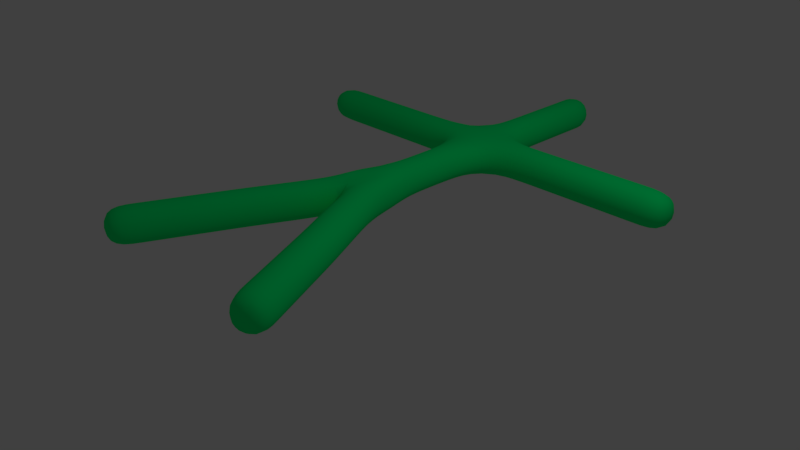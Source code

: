# Source: PlayerModel.blend  (saved by Blender 2.77.0; exported with 4.5.12 LTS)
import bpy
from mathutils import Matrix  # noqa: F401  (used for matrix-valued properties, if any)

bpy.ops.wm.read_factory_settings(use_empty=True)
scene = bpy.context.scene
scene.name = 'Scene'

# ---- collections
col_collection_1 = bpy.data.collections.new('Collection 1'); scene.collection.children.link(col_collection_1)

# ---- materials (node trees are filled in below, after node groups)
mat_material = bpy.data.materials.new('Material')
mat_material.alpha_threshold = 0.0
mat_material.use_transparent_shadow = False
mat_material.diffuse_color = (0.0, 1.0, 0.2033, 1.0)
mat_material.roughness = 0.5
mat_material.line_color = (0.0, 0.0, 0.0, 1.0)

# ---- material node trees

# ---- world
world_world = bpy.data.worlds.new('World'); scene.world = world_world
world_world.color = (0.05088, 0.05088, 0.05088)
world_world.use_sun_shadow = False
world_world.sun_shadow_jitter_overblur = 0.0
world_world.cycles.sampling_method = 'MANUAL'

# ---- cameras
cam_camera = bpy.data.cameras.new('Camera')
cam_camera.clip_end = 100.0
cam_camera.lens = 35.0
cam_camera.sensor_width = 32.0
cam_camera.sensor_height = 18.0
cam_camera.ortho_scale = 7.314
cam_camera.dof.focus_distance = 0.0
cam_camera.dof.aperture_fstop = 128.0

# ---- lights
light_lamp = bpy.data.lights.new('Lamp', 'POINT')
light_lamp.transmission_factor = 0.0
light_lamp.cutoff_distance = 30.0
light_lamp.energy = 100.0
light_lamp.shadow_buffer_clip_start = 1.001
light_lamp.shadow_soft_size = 0.1
light_lamp.shadow_maximum_resolution = 0.006
light_lamp.use_absolute_resolution = True

# ---- meshes
me_cube = bpy.data.meshes.new('Cube')
me_cube.from_pydata([(3.0, 2.0, 0.9), (1.4, -2.9, 0.9), (0.7, -1.4, 0.9), (1.6, 2.0, 0.9), (-3.0, 2.0, 0.9), (0.0, 4.3, 0.9), (0.0, 2.0, 0.9), (0.0, 0.0, 0.9), (-1.4, -2.9, 0.9), (-0.7, -1.4, 0.9), (0.0, 2.4, 0.9), (0.0, 3.6, 0.9), (-1.6, 2.0, 0.9), (0.0, 3.0, 0.9)], [(3, 0), (11, 5), (7, 6), (2, 7), (1, 2), (6, 10), (13, 11), (6, 3), (10, 13), (12, 4), (9, 7), (8, 9), (6, 12)], [])
me_cube.materials.append(mat_material)
me_cube.use_remesh_preserve_volume = False
me_cube.use_remesh_preserve_attributes = False
me_cube.use_mirror_vertex_groups = False
me_cube.update()
arm_armature = bpy.data.armatures.new('Armature')  # bones are not reproduced

# ---- objects
ob_armature = bpy.data.objects.new('Armature', arm_armature)
ob_cube = bpy.data.objects.new('Cube', me_cube)
ob_lamp = bpy.data.objects.new('Lamp', light_lamp)
ob_camera = bpy.data.objects.new('Camera', cam_camera)

# ---- transforms, parenting, visibility, modifiers, constraints
ob_armature.location = (0.0, 4.123, -1.823)
ob_armature.rotation_euler = (1.571, -0.0, 0.0)
ob_armature.show_in_front = True
ob_armature.lineart.crease_threshold = 0.0
ob_cube.location = (0.0, 4.123, -1.823)
ob_cube.rotation_euler = (1.571, -0.0, 0.0)
ob_cube.lock_rotations_4d = False
ob_cube.empty_display_type = 'ARROWS'
ob_cube.lineart.crease_threshold = 0.0
_vg = ob_cube.vertex_groups.new(name='Bone.00')
_vg.add([0, 3], 1.0, 'REPLACE')
_vg = ob_cube.vertex_groups.new(name='Bone.07')
_vg.add([3, 6], 1.0, 'REPLACE')
_vg = ob_cube.vertex_groups.new(name='Bone.02')
_vg.add([6, 7], 1.0, 'REPLACE')
_vg = ob_cube.vertex_groups.new(name='Bone.03')
_vg.add([2, 7], 1.0, 'REPLACE')
_vg = ob_cube.vertex_groups.new(name='Bone.04')
_vg.add([1, 2], 1.0, 'REPLACE')
_vg = ob_cube.vertex_groups.new(name='Bone.10')
_vg.add([7, 9], 1.0, 'REPLACE')
_vg = ob_cube.vertex_groups.new(name='Bone.11')
_vg.add([8, 9], 1.0, 'REPLACE')
_vg = ob_cube.vertex_groups.new(name='Bone.05')
_vg.add([6, 10], 1.0, 'REPLACE')
_vg = ob_cube.vertex_groups.new(name='Bone.08')
_vg.add([10, 13], 1.0, 'REPLACE')
_vg = ob_cube.vertex_groups.new(name='Bone.06')
_vg.add([11, 13], 1.0, 'REPLACE')
_vg = ob_cube.vertex_groups.new(name='Bone.01')
_vg.add([5, 11], 1.0, 'REPLACE')
_vg = ob_cube.vertex_groups.new(name='Bone.12')
_vg.add([6, 12], 1.0, 'REPLACE')
_vg = ob_cube.vertex_groups.new(name='Bone.09')
_vg.add([4, 12], 1.0, 'REPLACE')
_m = ob_cube.modifiers.new('Skin', 'SKIN')
_m.use_smooth_shade = True
_m = ob_cube.modifiers.new('Armature', 'ARMATURE')
_m.object = ob_armature
_m.use_deform_preserve_volume = True
_m = ob_cube.modifiers.new('Subsurf', 'SUBSURF')
_m.uv_smooth = 'PRESERVE_CORNERS'
_m.quality = 2
_m.show_only_control_edges = False
ob_lamp.location = (4.076, -1.781, -0.8175)
ob_lamp.rotation_euler = (-0.7412, -1.27, 2.954)
ob_lamp.lock_rotations_4d = False
ob_lamp.empty_display_type = 'ARROWS'
ob_lamp.color = (0.0, 0.0, 0.0, 0.0)
ob_lamp.lineart.crease_threshold = 0.0
ob_camera.location = (7.481, -1.221, -8.331)
ob_camera.rotation_euler = (2.669, -0.8149, 0.01577)
ob_camera.lock_rotations_4d = False
ob_camera.empty_display_type = 'ARROWS'
ob_camera.color = (0.0, 0.0, 0.0, 0.0)
ob_camera.display_type = 'WIRE'
ob_camera.lineart.crease_threshold = 0.0

# ---- collection membership
col_collection_1.objects.link(ob_armature)
col_collection_1.objects.link(ob_cube)
col_collection_1.objects.link(ob_lamp)
col_collection_1.objects.link(ob_camera)

# ---- scene / render settings (as saved in the file)
scene.camera = ob_camera
scene.frame_start = 1; scene.frame_end = 250; scene.frame_set(39)
scene.render.engine = 'BLENDER_EEVEE_NEXT'
scene.render.resolution_percentage = 50
scene.render.dither_intensity = 0.0
scene.cycles.use_denoising = False
scene.cycles.samples = 128
scene.cycles.sampling_pattern = 'TABULATED_SOBOL'
scene.cycles.light_sampling_threshold = 0.0
scene.cycles.use_adaptive_sampling = False
scene.cycles.use_light_tree = False
scene.cycles.blur_glossy = 0.0
scene.cycles.sample_clamp_indirect = 0.0
scene.view_settings.view_transform = 'Standard'
bpy.context.view_layer.update()
